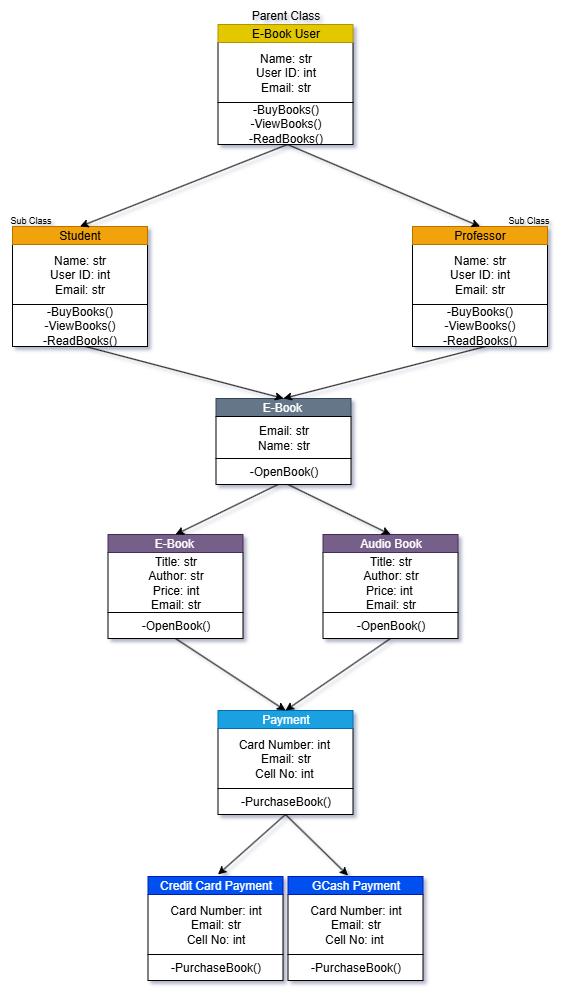

The diagram above was exported from draw.io. Its source (the exported page's mxGraphModel, read from the mxfile embedded in the PNG):
<mxGraphModel dx="1054" dy="615" grid="0" gridSize="10" guides="1" tooltips="1" connect="1" arrows="1" fold="1" page="1" pageScale="1" pageWidth="850" pageHeight="1100" math="0" shadow="0">
  <root>
    <mxCell id="0" />
    <mxCell id="1" parent="0" />
    <mxCell id="6aaL4CplCHK73wuC25b4-20" value="Parent Class" style="text;html=1;align=center;verticalAlign=middle;resizable=0;points=[];autosize=1;strokeColor=none;fillColor=none;" parent="1" vertex="1">
      <mxGeometry x="390" y="36" width="90" height="30" as="geometry" />
    </mxCell>
    <mxCell id="6aaL4CplCHK73wuC25b4-29" value="&lt;div&gt;&lt;span style=&quot;background-color: transparent; color: light-dark(rgb(0, 0, 0), rgb(255, 255, 255));&quot;&gt;Name: str&lt;/span&gt;&lt;/div&gt;&lt;div&gt;User ID: int&lt;/div&gt;&lt;div&gt;Email: str&lt;/div&gt;" style="rounded=0;whiteSpace=wrap;html=1;align=center;" parent="1" vertex="1">
      <mxGeometry x="367.5" y="78" width="135" height="60" as="geometry" />
    </mxCell>
    <mxCell id="6aaL4CplCHK73wuC25b4-30" value="E-Book User" style="rounded=0;whiteSpace=wrap;html=1;fillColor=#e3c800;fontColor=#000000;strokeColor=#B09500;" parent="1" vertex="1">
      <mxGeometry x="367.5" y="60" width="135" height="18" as="geometry" />
    </mxCell>
    <mxCell id="6aaL4CplCHK73wuC25b4-41" value="" style="group" parent="1" vertex="1" connectable="0">
      <mxGeometry x="257.5" y="570" width="135" height="78" as="geometry" />
    </mxCell>
    <mxCell id="6aaL4CplCHK73wuC25b4-50" value="" style="group" parent="6aaL4CplCHK73wuC25b4-41" vertex="1" connectable="0">
      <mxGeometry width="135" height="78" as="geometry" />
    </mxCell>
    <mxCell id="6aaL4CplCHK73wuC25b4-31" value="&lt;div&gt;Title: str&lt;/div&gt;&lt;div&gt;Author: str&lt;/div&gt;&lt;div&gt;Price: int&lt;/div&gt;&lt;div&gt;Email: str&lt;/div&gt;" style="rounded=0;whiteSpace=wrap;html=1;" parent="6aaL4CplCHK73wuC25b4-50" vertex="1">
      <mxGeometry y="18" width="135" height="60" as="geometry" />
    </mxCell>
    <mxCell id="6aaL4CplCHK73wuC25b4-32" value="E-Book&amp;nbsp;" style="rounded=0;whiteSpace=wrap;html=1;fillColor=#76608a;fontColor=#ffffff;strokeColor=#432D57;" parent="6aaL4CplCHK73wuC25b4-50" vertex="1">
      <mxGeometry width="135" height="18" as="geometry" />
    </mxCell>
    <mxCell id="6aaL4CplCHK73wuC25b4-42" value="" style="group" parent="1" vertex="1" connectable="0">
      <mxGeometry x="162" y="262" width="135" height="78" as="geometry" />
    </mxCell>
    <mxCell id="6aaL4CplCHK73wuC25b4-43" value="&lt;div&gt;&lt;span style=&quot;background-color: transparent; color: light-dark(rgb(0, 0, 0), rgb(255, 255, 255));&quot;&gt;Name: str&lt;/span&gt;&lt;/div&gt;&lt;div&gt;&lt;span style=&quot;background-color: transparent; color: light-dark(rgb(0, 0, 0), rgb(255, 255, 255));&quot;&gt;User ID: int&lt;/span&gt;&lt;/div&gt;&lt;div&gt;&lt;span style=&quot;background-color: transparent; color: light-dark(rgb(0, 0, 0), rgb(255, 255, 255));&quot;&gt;Email: str&lt;/span&gt;&lt;/div&gt;" style="rounded=0;whiteSpace=wrap;html=1;" parent="6aaL4CplCHK73wuC25b4-42" vertex="1">
      <mxGeometry y="18" width="135" height="60" as="geometry" />
    </mxCell>
    <mxCell id="6aaL4CplCHK73wuC25b4-44" value="Student" style="rounded=0;whiteSpace=wrap;html=1;fillColor=#f0a30a;fontColor=#000000;strokeColor=#BD7000;" parent="6aaL4CplCHK73wuC25b4-42" vertex="1">
      <mxGeometry width="135" height="18" as="geometry" />
    </mxCell>
    <mxCell id="6aaL4CplCHK73wuC25b4-45" value="" style="group;fillColor=#f0a30a;fontColor=#000000;strokeColor=#BD7000;" parent="1" vertex="1" connectable="0">
      <mxGeometry x="562" y="262" width="135" height="78" as="geometry" />
    </mxCell>
    <mxCell id="6aaL4CplCHK73wuC25b4-46" value="&lt;div&gt;&lt;span style=&quot;background-color: transparent; color: light-dark(rgb(0, 0, 0), rgb(255, 255, 255));&quot;&gt;Name: str&lt;/span&gt;&lt;/div&gt;&lt;div&gt;&lt;span style=&quot;background-color: transparent; color: light-dark(rgb(0, 0, 0), rgb(255, 255, 255));&quot;&gt;User ID: int&lt;/span&gt;&lt;/div&gt;&lt;div&gt;Email: str&lt;/div&gt;" style="rounded=0;whiteSpace=wrap;html=1;" parent="6aaL4CplCHK73wuC25b4-45" vertex="1">
      <mxGeometry y="18" width="135" height="60" as="geometry" />
    </mxCell>
    <mxCell id="6aaL4CplCHK73wuC25b4-47" value="Professor" style="rounded=0;whiteSpace=wrap;html=1;fillColor=#f0a30a;fontColor=#000000;strokeColor=#BD7000;" parent="6aaL4CplCHK73wuC25b4-45" vertex="1">
      <mxGeometry width="135" height="18" as="geometry" />
    </mxCell>
    <mxCell id="6aaL4CplCHK73wuC25b4-48" value="" style="endArrow=classic;html=1;rounded=0;entryX=0.5;entryY=0;entryDx=0;entryDy=0;exitX=0.5;exitY=1;exitDx=0;exitDy=0;" parent="1" target="6aaL4CplCHK73wuC25b4-44" edge="1">
      <mxGeometry width="50" height="50" relative="1" as="geometry">
        <mxPoint x="437" y="180" as="sourcePoint" />
        <mxPoint x="362" y="202" as="targetPoint" />
      </mxGeometry>
    </mxCell>
    <mxCell id="6aaL4CplCHK73wuC25b4-49" value="" style="endArrow=classic;html=1;rounded=0;exitX=0.5;exitY=1;exitDx=0;exitDy=0;entryX=0.5;entryY=0;entryDx=0;entryDy=0;" parent="1" target="6aaL4CplCHK73wuC25b4-47" edge="1">
      <mxGeometry width="50" height="50" relative="1" as="geometry">
        <mxPoint x="437" y="180" as="sourcePoint" />
        <mxPoint x="392" y="285" as="targetPoint" />
      </mxGeometry>
    </mxCell>
    <mxCell id="6aaL4CplCHK73wuC25b4-51" value="" style="group" parent="1" vertex="1" connectable="0">
      <mxGeometry x="367.5" y="746" width="135" height="78" as="geometry" />
    </mxCell>
    <mxCell id="6aaL4CplCHK73wuC25b4-52" value="&lt;div&gt;Card Number: int&amp;nbsp;&lt;/div&gt;&lt;div&gt;Email: str&lt;/div&gt;&lt;div&gt;Cell No: int&amp;nbsp;&lt;/div&gt;" style="rounded=0;whiteSpace=wrap;html=1;" parent="6aaL4CplCHK73wuC25b4-51" vertex="1">
      <mxGeometry y="18" width="135" height="60" as="geometry" />
    </mxCell>
    <mxCell id="6aaL4CplCHK73wuC25b4-53" value="Payment" style="rounded=0;whiteSpace=wrap;html=1;fillColor=#1ba1e2;fontColor=#ffffff;strokeColor=#006EAF;" parent="6aaL4CplCHK73wuC25b4-51" vertex="1">
      <mxGeometry width="135" height="18" as="geometry" />
    </mxCell>
    <mxCell id="6aaL4CplCHK73wuC25b4-70" value="" style="group" parent="1" vertex="1" connectable="0">
      <mxGeometry x="472.5" y="570" width="135" height="78" as="geometry" />
    </mxCell>
    <mxCell id="6aaL4CplCHK73wuC25b4-71" value="" style="group" parent="6aaL4CplCHK73wuC25b4-70" vertex="1" connectable="0">
      <mxGeometry width="135" height="78" as="geometry" />
    </mxCell>
    <mxCell id="6aaL4CplCHK73wuC25b4-72" value="&lt;div&gt;Title: str&lt;/div&gt;&lt;div&gt;Author: str&lt;/div&gt;&lt;div&gt;Price: int&amp;nbsp;&lt;/div&gt;&lt;div&gt;Email: str&lt;/div&gt;" style="rounded=0;whiteSpace=wrap;html=1;" parent="6aaL4CplCHK73wuC25b4-71" vertex="1">
      <mxGeometry y="18" width="135" height="60" as="geometry" />
    </mxCell>
    <mxCell id="6aaL4CplCHK73wuC25b4-73" value="Audio Book" style="rounded=0;whiteSpace=wrap;html=1;fillColor=#76608a;fontColor=#ffffff;strokeColor=#432D57;" parent="6aaL4CplCHK73wuC25b4-71" vertex="1">
      <mxGeometry width="135" height="18" as="geometry" />
    </mxCell>
    <mxCell id="6aaL4CplCHK73wuC25b4-74" value="E-Book&amp;nbsp;" style="rounded=0;whiteSpace=wrap;html=1;fillColor=#647687;fontColor=#ffffff;strokeColor=#314354;" parent="1" vertex="1">
      <mxGeometry x="365.5" y="434" width="135" height="18" as="geometry" />
    </mxCell>
    <mxCell id="6aaL4CplCHK73wuC25b4-75" value="" style="endArrow=classic;html=1;rounded=0;entryX=0.5;entryY=0;entryDx=0;entryDy=0;exitX=0.5;exitY=1;exitDx=0;exitDy=0;" parent="1" target="6aaL4CplCHK73wuC25b4-74" edge="1">
      <mxGeometry width="50" height="50" relative="1" as="geometry">
        <mxPoint x="234.99999999999977" y="382" as="sourcePoint" />
        <mxPoint x="257.5" y="496" as="targetPoint" />
      </mxGeometry>
    </mxCell>
    <mxCell id="6aaL4CplCHK73wuC25b4-76" value="" style="endArrow=classic;html=1;rounded=0;entryX=0.5;entryY=0;entryDx=0;entryDy=0;exitX=0.5;exitY=1;exitDx=0;exitDy=0;" parent="1" target="6aaL4CplCHK73wuC25b4-74" edge="1">
      <mxGeometry width="50" height="50" relative="1" as="geometry">
        <mxPoint x="635" y="382" as="sourcePoint" />
        <mxPoint x="727.5" y="466" as="targetPoint" />
      </mxGeometry>
    </mxCell>
    <mxCell id="6aaL4CplCHK73wuC25b4-78" value="Email: str&lt;div&gt;Name: str&lt;/div&gt;" style="rounded=0;whiteSpace=wrap;html=1;" parent="1" vertex="1">
      <mxGeometry x="365.5" y="452" width="135" height="42" as="geometry" />
    </mxCell>
    <mxCell id="6aaL4CplCHK73wuC25b4-80" value="" style="endArrow=classic;html=1;rounded=0;entryX=0.5;entryY=0;entryDx=0;entryDy=0;" parent="1" target="6aaL4CplCHK73wuC25b4-32" edge="1">
      <mxGeometry width="50" height="50" relative="1" as="geometry">
        <mxPoint x="427.5" y="520" as="sourcePoint" />
        <mxPoint x="625.5" y="592" as="targetPoint" />
      </mxGeometry>
    </mxCell>
    <mxCell id="6aaL4CplCHK73wuC25b4-81" value="" style="endArrow=classic;html=1;rounded=0;entryX=0.5;entryY=0;entryDx=0;entryDy=0;" parent="1" target="6aaL4CplCHK73wuC25b4-73" edge="1">
      <mxGeometry width="50" height="50" relative="1" as="geometry">
        <mxPoint x="437.5" y="520" as="sourcePoint" />
        <mxPoint x="334.5" y="570" as="targetPoint" />
      </mxGeometry>
    </mxCell>
    <mxCell id="6aaL4CplCHK73wuC25b4-83" value="" style="endArrow=classic;html=1;rounded=0;exitX=0.5;exitY=1;exitDx=0;exitDy=0;entryX=0.5;entryY=0;entryDx=0;entryDy=0;" parent="1" target="6aaL4CplCHK73wuC25b4-53" edge="1">
      <mxGeometry width="50" height="50" relative="1" as="geometry">
        <mxPoint x="324.9999999999998" y="674" as="sourcePoint" />
        <mxPoint x="367.5" y="776" as="targetPoint" />
      </mxGeometry>
    </mxCell>
    <mxCell id="6aaL4CplCHK73wuC25b4-84" value="" style="endArrow=classic;html=1;rounded=0;exitX=0.5;exitY=1;exitDx=0;exitDy=0;entryX=0.5;entryY=0;entryDx=0;entryDy=0;" parent="1" target="6aaL4CplCHK73wuC25b4-53" edge="1">
      <mxGeometry width="50" height="50" relative="1" as="geometry">
        <mxPoint x="540.0000000000002" y="674" as="sourcePoint" />
        <mxPoint x="600.3" y="856" as="targetPoint" />
      </mxGeometry>
    </mxCell>
    <mxCell id="6aaL4CplCHK73wuC25b4-85" value="" style="endArrow=classic;html=1;rounded=0;exitX=0.5;exitY=1;exitDx=0;exitDy=0;entryX=0.5;entryY=0;entryDx=0;entryDy=0;" parent="1" edge="1">
      <mxGeometry width="50" height="50" relative="1" as="geometry">
        <mxPoint x="435" y="850" as="sourcePoint" />
        <mxPoint x="367.5" y="910" as="targetPoint" />
      </mxGeometry>
    </mxCell>
    <mxCell id="6aaL4CplCHK73wuC25b4-86" value="" style="endArrow=classic;html=1;rounded=0;exitX=0.5;exitY=1;exitDx=0;exitDy=0;entryX=0.5;entryY=0;entryDx=0;entryDy=0;" parent="1" edge="1">
      <mxGeometry width="50" height="50" relative="1" as="geometry">
        <mxPoint x="435" y="850" as="sourcePoint" />
        <mxPoint x="497.5" y="911" as="targetPoint" />
      </mxGeometry>
    </mxCell>
    <mxCell id="GNI7PjqoGNgXXMBf2a-C-2" value="&lt;font style=&quot;font-size: 9px;&quot;&gt;Sub Class&lt;/font&gt;" style="text;html=1;align=center;verticalAlign=middle;resizable=0;points=[];autosize=1;strokeColor=none;fillColor=none;" vertex="1" parent="1">
      <mxGeometry x="150" y="240" width="60" height="30" as="geometry" />
    </mxCell>
    <mxCell id="GNI7PjqoGNgXXMBf2a-C-3" value="&lt;font style=&quot;font-size: 9px;&quot;&gt;Sub Class&lt;/font&gt;" style="text;html=1;align=center;verticalAlign=middle;resizable=0;points=[];autosize=1;strokeColor=none;fillColor=none;" vertex="1" parent="1">
      <mxGeometry x="648" y="240" width="60" height="30" as="geometry" />
    </mxCell>
    <mxCell id="GNI7PjqoGNgXXMBf2a-C-4" value="" style="group" vertex="1" connectable="0" parent="1">
      <mxGeometry x="297.5" y="912" width="135" height="78" as="geometry" />
    </mxCell>
    <mxCell id="GNI7PjqoGNgXXMBf2a-C-5" value="&lt;div&gt;Card Number: int&lt;/div&gt;&lt;div&gt;Email: str&lt;/div&gt;&lt;div&gt;Cell No: int&lt;/div&gt;" style="rounded=0;whiteSpace=wrap;html=1;" vertex="1" parent="GNI7PjqoGNgXXMBf2a-C-4">
      <mxGeometry y="18" width="135" height="60" as="geometry" />
    </mxCell>
    <mxCell id="GNI7PjqoGNgXXMBf2a-C-6" value="Credit Card Payment" style="rounded=0;whiteSpace=wrap;html=1;fillColor=#0050ef;fontColor=#ffffff;strokeColor=#001DBC;" vertex="1" parent="GNI7PjqoGNgXXMBf2a-C-4">
      <mxGeometry width="135" height="18" as="geometry" />
    </mxCell>
    <mxCell id="GNI7PjqoGNgXXMBf2a-C-7" value="" style="group" vertex="1" connectable="0" parent="1">
      <mxGeometry x="437.5" y="912" width="135" height="78" as="geometry" />
    </mxCell>
    <mxCell id="GNI7PjqoGNgXXMBf2a-C-8" value="&lt;div&gt;Card Number: int&lt;/div&gt;&lt;div&gt;Email: str&lt;/div&gt;&lt;div&gt;Cell No: int&amp;nbsp;&lt;/div&gt;" style="rounded=0;whiteSpace=wrap;html=1;" vertex="1" parent="GNI7PjqoGNgXXMBf2a-C-7">
      <mxGeometry y="18" width="135" height="60" as="geometry" />
    </mxCell>
    <mxCell id="GNI7PjqoGNgXXMBf2a-C-9" value="GCash Payment" style="rounded=0;whiteSpace=wrap;html=1;fillColor=#0050ef;fontColor=#ffffff;strokeColor=#001DBC;" vertex="1" parent="GNI7PjqoGNgXXMBf2a-C-7">
      <mxGeometry width="135" height="18" as="geometry" />
    </mxCell>
    <mxCell id="GNI7PjqoGNgXXMBf2a-C-10" value="&lt;div&gt;-BuyBooks()&lt;/div&gt;&lt;div&gt;-ViewBooks()&lt;/div&gt;&lt;div&gt;-ReadBooks()&lt;/div&gt;" style="rounded=0;whiteSpace=wrap;html=1;align=center;" vertex="1" parent="1">
      <mxGeometry x="367.5" y="138" width="135" height="42" as="geometry" />
    </mxCell>
    <mxCell id="GNI7PjqoGNgXXMBf2a-C-11" value="&lt;div&gt;-BuyBooks()&lt;/div&gt;&lt;div&gt;-ViewBooks()&lt;/div&gt;&lt;div&gt;-ReadBooks()&lt;/div&gt;" style="rounded=0;whiteSpace=wrap;html=1;align=center;" vertex="1" parent="1">
      <mxGeometry x="162" y="340" width="135" height="42" as="geometry" />
    </mxCell>
    <mxCell id="GNI7PjqoGNgXXMBf2a-C-12" value="&lt;div&gt;-BuyBooks()&lt;/div&gt;&lt;div&gt;-ViewBooks()&lt;/div&gt;&lt;div&gt;-ReadBooks()&lt;/div&gt;" style="rounded=0;whiteSpace=wrap;html=1;align=center;" vertex="1" parent="1">
      <mxGeometry x="562" y="340" width="135" height="42" as="geometry" />
    </mxCell>
    <mxCell id="GNI7PjqoGNgXXMBf2a-C-13" value="-OpenBook()" style="rounded=0;whiteSpace=wrap;html=1;align=center;" vertex="1" parent="1">
      <mxGeometry x="365.5" y="494" width="135" height="26" as="geometry" />
    </mxCell>
    <mxCell id="GNI7PjqoGNgXXMBf2a-C-14" value="-OpenBook()" style="rounded=0;whiteSpace=wrap;html=1;align=center;" vertex="1" parent="1">
      <mxGeometry x="257.5" y="648" width="135" height="26" as="geometry" />
    </mxCell>
    <mxCell id="GNI7PjqoGNgXXMBf2a-C-15" value="-OpenBook()" style="rounded=0;whiteSpace=wrap;html=1;align=center;" vertex="1" parent="1">
      <mxGeometry x="472.5" y="648" width="135" height="26" as="geometry" />
    </mxCell>
    <mxCell id="GNI7PjqoGNgXXMBf2a-C-16" value="-PurchaseBook()" style="rounded=0;whiteSpace=wrap;html=1;align=center;" vertex="1" parent="1">
      <mxGeometry x="367.5" y="824" width="135" height="26" as="geometry" />
    </mxCell>
    <mxCell id="GNI7PjqoGNgXXMBf2a-C-17" value="-PurchaseBook()" style="rounded=0;whiteSpace=wrap;html=1;align=center;" vertex="1" parent="1">
      <mxGeometry x="297.5" y="990" width="135" height="26" as="geometry" />
    </mxCell>
    <mxCell id="GNI7PjqoGNgXXMBf2a-C-18" value="-PurchaseBook()" style="rounded=0;whiteSpace=wrap;html=1;align=center;" vertex="1" parent="1">
      <mxGeometry x="437.5" y="990" width="135" height="26" as="geometry" />
    </mxCell>
  </root>
</mxGraphModel>